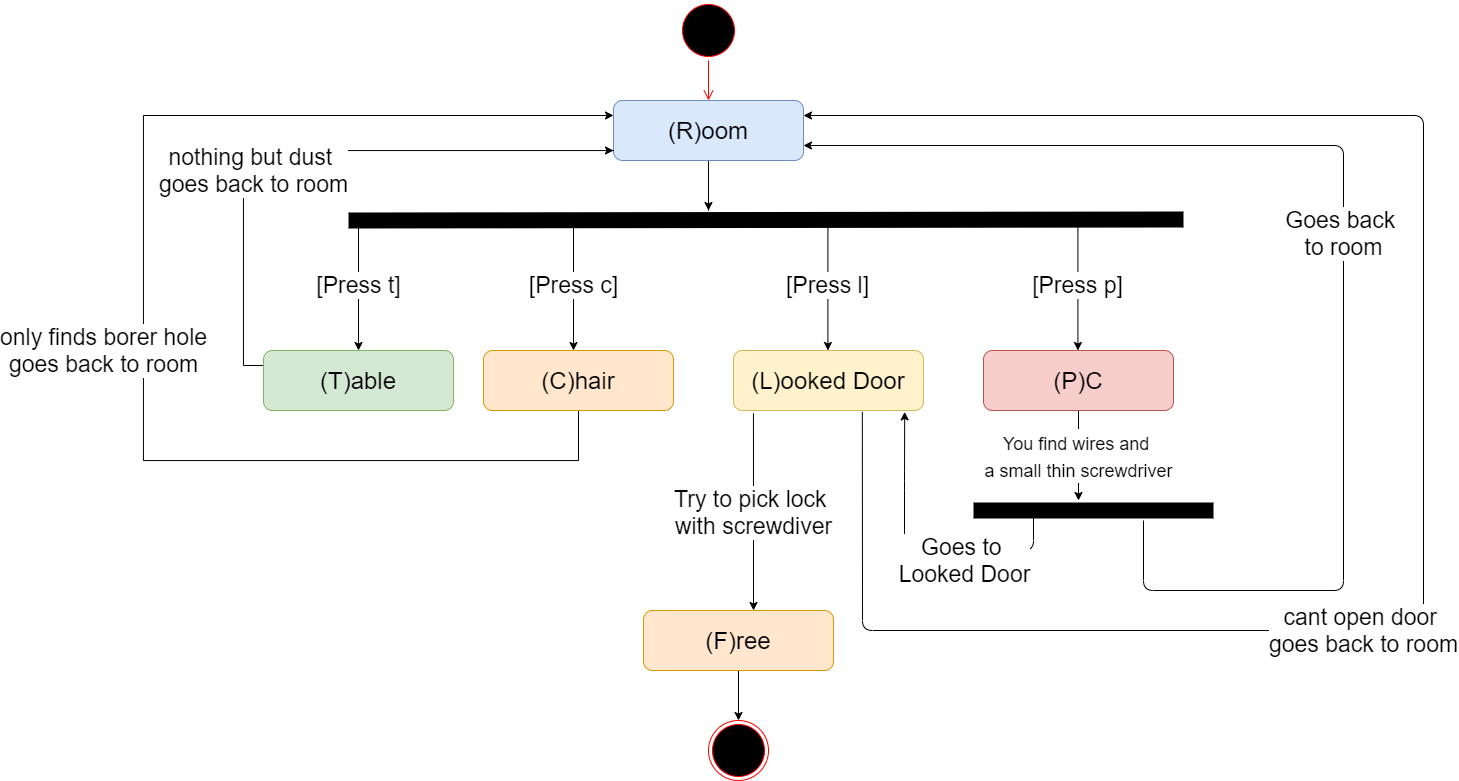

The diagram above was exported from draw.io. Its source (the exported page's mxGraphModel, read from the mxfile embedded in the PNG):
<mxGraphModel dx="2773" dy="901" grid="1" gridSize="10" guides="1" tooltips="1" connect="1" arrows="1" fold="1" page="1" pageScale="1" pageWidth="1100" pageHeight="850" background="#ffffff" math="0" shadow="0">
  <root>
    <mxCell id="0" />
    <mxCell id="1" parent="0" />
    <mxCell id="ZqTUNeXwhnmys-voi0IT-2" value="" style="ellipse;html=1;shape=startState;fillColor=#000000;strokeColor=#ff0000;" vertex="1" parent="1">
      <mxGeometry x="575" y="40" width="60" height="60" as="geometry" />
    </mxCell>
    <mxCell id="ZqTUNeXwhnmys-voi0IT-3" value="" style="edgeStyle=orthogonalEdgeStyle;html=1;verticalAlign=bottom;endArrow=open;endSize=8;strokeColor=#ff0000;" edge="1" source="ZqTUNeXwhnmys-voi0IT-2" parent="1">
      <mxGeometry relative="1" as="geometry">
        <mxPoint x="605" y="140" as="targetPoint" />
      </mxGeometry>
    </mxCell>
    <mxCell id="ZqTUNeXwhnmys-voi0IT-11" style="edgeStyle=orthogonalEdgeStyle;rounded=0;orthogonalLoop=1;jettySize=auto;html=1;strokeWidth=1;" edge="1" parent="1" source="ZqTUNeXwhnmys-voi0IT-5">
      <mxGeometry relative="1" as="geometry">
        <mxPoint x="605" y="250" as="targetPoint" />
        <Array as="points">
          <mxPoint x="605" y="250" />
        </Array>
      </mxGeometry>
    </mxCell>
    <mxCell id="ZqTUNeXwhnmys-voi0IT-5" value="&lt;font style=&quot;font-size: 24px&quot;&gt;(R)oom&lt;/font&gt;" style="rounded=1;whiteSpace=wrap;html=1;fillColor=#dae8fc;strokeColor=#6c8ebf;" vertex="1" parent="1">
      <mxGeometry x="510" y="140" width="190" height="60" as="geometry" />
    </mxCell>
    <mxCell id="ZqTUNeXwhnmys-voi0IT-13" value="nothing but dust&amp;nbsp;&lt;br&gt;goes back to room" style="edgeStyle=orthogonalEdgeStyle;rounded=0;orthogonalLoop=1;jettySize=auto;html=1;strokeWidth=1;fontSize=23;" edge="1" parent="1" source="ZqTUNeXwhnmys-voi0IT-6">
      <mxGeometry x="-0.2892" y="-10" relative="1" as="geometry">
        <mxPoint x="510" y="190" as="targetPoint" />
        <Array as="points">
          <mxPoint x="140" y="405" />
          <mxPoint x="140" y="190" />
          <mxPoint x="510" y="190" />
        </Array>
        <mxPoint as="offset" />
      </mxGeometry>
    </mxCell>
    <mxCell id="ZqTUNeXwhnmys-voi0IT-6" value="&lt;font style=&quot;font-size: 24px&quot;&gt;(T)able&lt;/font&gt;" style="rounded=1;whiteSpace=wrap;html=1;fillColor=#d5e8d4;strokeColor=#82b366;" vertex="1" parent="1">
      <mxGeometry x="160" y="390" width="190" height="60" as="geometry" />
    </mxCell>
    <mxCell id="ZqTUNeXwhnmys-voi0IT-15" value="only finds borer hole&lt;br&gt;goes back to room" style="edgeStyle=orthogonalEdgeStyle;rounded=0;orthogonalLoop=1;jettySize=auto;html=1;strokeWidth=1;fontSize=23;entryX=0;entryY=0.25;entryDx=0;entryDy=0;" edge="1" parent="1" source="ZqTUNeXwhnmys-voi0IT-7" target="ZqTUNeXwhnmys-voi0IT-5">
      <mxGeometry x="-0.0846" y="40" relative="1" as="geometry">
        <mxPoint x="475" y="530" as="targetPoint" />
        <Array as="points">
          <mxPoint x="475" y="500" />
          <mxPoint x="40" y="500" />
          <mxPoint x="40" y="155" />
        </Array>
        <mxPoint as="offset" />
      </mxGeometry>
    </mxCell>
    <mxCell id="ZqTUNeXwhnmys-voi0IT-7" value="&lt;font style=&quot;font-size: 24px&quot;&gt;(C)hair&lt;/font&gt;" style="rounded=1;whiteSpace=wrap;html=1;fillColor=#ffe6cc;strokeColor=#d79b00;" vertex="1" parent="1">
      <mxGeometry x="380" y="390" width="190" height="60" as="geometry" />
    </mxCell>
    <mxCell id="ZqTUNeXwhnmys-voi0IT-8" value="&lt;font style=&quot;font-size: 24px&quot;&gt;(L)ooked Door&lt;/font&gt;" style="rounded=1;whiteSpace=wrap;html=1;fillColor=#fff2cc;strokeColor=#d6b656;" vertex="1" parent="1">
      <mxGeometry x="630" y="390" width="190" height="60" as="geometry" />
    </mxCell>
    <mxCell id="ZqTUNeXwhnmys-voi0IT-20" value="&lt;font style=&quot;font-size: 18px&quot;&gt;&lt;span style=&quot;color: rgb(0 , 0 , 0) ; font-family: &amp;#34;helvetica&amp;#34; ; font-style: normal ; font-weight: 400 ; letter-spacing: normal ; text-align: center ; text-indent: 0px ; text-transform: none ; word-spacing: 0px ; background-color: rgb(255 , 255 , 255) ; display: inline ; float: none&quot;&gt;You find wires and&amp;nbsp;&lt;/span&gt;&lt;br style=&quot;color: rgb(0 , 0 , 0) ; font-family: &amp;#34;helvetica&amp;#34; ; font-style: normal ; font-weight: 400 ; letter-spacing: normal ; text-align: center ; text-indent: 0px ; text-transform: none ; word-spacing: 0px&quot;&gt;&lt;span style=&quot;color: rgb(0 , 0 , 0) ; font-family: &amp;#34;helvetica&amp;#34; ; font-style: normal ; font-weight: 400 ; letter-spacing: normal ; text-align: center ; text-indent: 0px ; text-transform: none ; word-spacing: 0px ; background-color: rgb(255 , 255 , 255) ; display: inline ; float: none&quot;&gt;a small thin screwdriver&lt;/span&gt;&lt;br&gt;&lt;/font&gt;" style="edgeStyle=orthogonalEdgeStyle;rounded=0;orthogonalLoop=1;jettySize=auto;html=1;strokeWidth=1;fontSize=23;" edge="1" parent="1" source="ZqTUNeXwhnmys-voi0IT-9">
      <mxGeometry relative="1" as="geometry">
        <mxPoint x="975" y="540" as="targetPoint" />
      </mxGeometry>
    </mxCell>
    <mxCell id="ZqTUNeXwhnmys-voi0IT-9" value="&lt;font style=&quot;font-size: 24px&quot;&gt;(P)C&lt;/font&gt;" style="rounded=1;whiteSpace=wrap;html=1;fillColor=#f8cecc;strokeColor=#b85450;" vertex="1" parent="1">
      <mxGeometry x="880" y="390" width="190" height="60" as="geometry" />
    </mxCell>
    <mxCell id="ZqTUNeXwhnmys-voi0IT-10" value="" style="endArrow=none;html=1;strokeWidth=16;" edge="1" parent="1">
      <mxGeometry width="50" height="50" relative="1" as="geometry">
        <mxPoint x="245" y="260" as="sourcePoint" />
        <mxPoint x="1080" y="259" as="targetPoint" />
      </mxGeometry>
    </mxCell>
    <mxCell id="ZqTUNeXwhnmys-voi0IT-12" value="[Press t]" style="endArrow=classic;html=1;strokeWidth=1;entryX=0.5;entryY=0;entryDx=0;entryDy=0;fontSize=23;" edge="1" parent="1" target="ZqTUNeXwhnmys-voi0IT-6">
      <mxGeometry width="50" height="50" relative="1" as="geometry">
        <mxPoint x="255" y="260" as="sourcePoint" />
        <mxPoint x="600" y="350" as="targetPoint" />
      </mxGeometry>
    </mxCell>
    <mxCell id="ZqTUNeXwhnmys-voi0IT-14" value="[Press c]" style="endArrow=classic;html=1;strokeWidth=1;entryX=0.5;entryY=0;entryDx=0;entryDy=0;fontSize=23;" edge="1" parent="1">
      <mxGeometry width="50" height="50" relative="1" as="geometry">
        <mxPoint x="470" y="260" as="sourcePoint" />
        <mxPoint x="470" y="390" as="targetPoint" />
      </mxGeometry>
    </mxCell>
    <mxCell id="ZqTUNeXwhnmys-voi0IT-16" value="[Press p]" style="endArrow=classic;html=1;strokeWidth=1;entryX=0.5;entryY=0;entryDx=0;entryDy=0;fontSize=23;" edge="1" parent="1">
      <mxGeometry width="50" height="50" relative="1" as="geometry">
        <mxPoint x="974.4099999999995" y="260" as="sourcePoint" />
        <mxPoint x="974.4099999999995" y="390" as="targetPoint" />
      </mxGeometry>
    </mxCell>
    <mxCell id="ZqTUNeXwhnmys-voi0IT-19" value="" style="endArrow=none;html=1;strokeWidth=16;" edge="1" parent="1">
      <mxGeometry width="50" height="50" relative="1" as="geometry">
        <mxPoint x="870" y="550" as="sourcePoint" />
        <mxPoint x="1110" y="550" as="targetPoint" />
      </mxGeometry>
    </mxCell>
    <mxCell id="ZqTUNeXwhnmys-voi0IT-21" value="Goes back &lt;br&gt;to room" style="endArrow=classic;html=1;strokeWidth=1;fontSize=23;entryX=1;entryY=0.75;entryDx=0;entryDy=0;" edge="1" parent="1" target="ZqTUNeXwhnmys-voi0IT-5">
      <mxGeometry width="50" height="50" relative="1" as="geometry">
        <mxPoint x="1040" y="560" as="sourcePoint" />
        <mxPoint x="1229" y="150" as="targetPoint" />
        <Array as="points">
          <mxPoint x="1040" y="630" />
          <mxPoint x="1240" y="630" />
          <mxPoint x="1240" y="185" />
        </Array>
      </mxGeometry>
    </mxCell>
    <mxCell id="ZqTUNeXwhnmys-voi0IT-22" value="Goes to &lt;br&gt;Looked Door" style="endArrow=classic;html=1;strokeWidth=1;fontSize=23;entryX=0.901;entryY=1.023;entryDx=0;entryDy=0;entryPerimeter=0;" edge="1" parent="1" target="ZqTUNeXwhnmys-voi0IT-8">
      <mxGeometry x="-0.3172" y="10" width="50" height="50" relative="1" as="geometry">
        <mxPoint x="930" y="557" as="sourcePoint" />
        <mxPoint x="930" y="620" as="targetPoint" />
        <Array as="points">
          <mxPoint x="930" y="590" />
          <mxPoint x="801" y="590" />
          <mxPoint x="801" y="520" />
        </Array>
        <mxPoint as="offset" />
      </mxGeometry>
    </mxCell>
    <mxCell id="ZqTUNeXwhnmys-voi0IT-23" value="[Press l]" style="endArrow=classic;html=1;strokeWidth=1;entryX=0.5;entryY=0;entryDx=0;entryDy=0;fontSize=23;" edge="1" parent="1">
      <mxGeometry width="50" height="50" relative="1" as="geometry">
        <mxPoint x="724.4099999999995" y="260" as="sourcePoint" />
        <mxPoint x="724.4099999999995" y="390" as="targetPoint" />
      </mxGeometry>
    </mxCell>
    <mxCell id="ZqTUNeXwhnmys-voi0IT-30" style="edgeStyle=orthogonalEdgeStyle;rounded=0;orthogonalLoop=1;jettySize=auto;html=1;entryX=0.5;entryY=0;entryDx=0;entryDy=0;strokeWidth=1;fontSize=23;" edge="1" parent="1" source="ZqTUNeXwhnmys-voi0IT-24" target="ZqTUNeXwhnmys-voi0IT-29">
      <mxGeometry relative="1" as="geometry" />
    </mxCell>
    <mxCell id="ZqTUNeXwhnmys-voi0IT-24" value="&lt;font style=&quot;font-size: 24px&quot;&gt;(F)ree&lt;/font&gt;" style="rounded=1;whiteSpace=wrap;html=1;fillColor=#ffe6cc;strokeColor=#d79b00;" vertex="1" parent="1">
      <mxGeometry x="540" y="650" width="190" height="60" as="geometry" />
    </mxCell>
    <mxCell id="ZqTUNeXwhnmys-voi0IT-26" value="cant open door &lt;br&gt;goes back to room" style="endArrow=classic;html=1;strokeWidth=1;fontSize=23;exitX=0.678;exitY=1.023;exitDx=0;exitDy=0;exitPerimeter=0;entryX=1;entryY=0.25;entryDx=0;entryDy=0;" edge="1" parent="1" source="ZqTUNeXwhnmys-voi0IT-8" target="ZqTUNeXwhnmys-voi0IT-5">
      <mxGeometry x="-0.2483" width="50" height="50" relative="1" as="geometry">
        <mxPoint x="610" y="600" as="sourcePoint" />
        <mxPoint x="1360" y="140" as="targetPoint" />
        <Array as="points">
          <mxPoint x="759" y="670" />
          <mxPoint x="1320" y="670" />
          <mxPoint x="1320" y="155" />
        </Array>
        <mxPoint as="offset" />
      </mxGeometry>
    </mxCell>
    <mxCell id="ZqTUNeXwhnmys-voi0IT-29" value="" style="ellipse;html=1;shape=endState;fillColor=#000000;strokeColor=#ff0000;fontSize=23;" vertex="1" parent="1">
      <mxGeometry x="605" y="760" width="60" height="60" as="geometry" />
    </mxCell>
    <mxCell id="ZqTUNeXwhnmys-voi0IT-31" value="&lt;span style=&quot;color: rgb(0 , 0 , 0) ; font-family: &amp;#34;helvetica&amp;#34; ; font-size: 23px ; font-style: normal ; font-weight: 400 ; letter-spacing: normal ; text-align: center ; text-indent: 0px ; text-transform: none ; word-spacing: 0px ; background-color: rgb(255 , 255 , 255) ; display: inline ; float: none&quot;&gt;Try to pick lock&lt;span&gt;&amp;nbsp;&lt;/span&gt;&lt;/span&gt;&lt;br style=&quot;color: rgb(0 , 0 , 0) ; font-family: &amp;#34;helvetica&amp;#34; ; font-size: 23px ; font-style: normal ; font-weight: 400 ; letter-spacing: normal ; text-align: center ; text-indent: 0px ; text-transform: none ; word-spacing: 0px&quot;&gt;&lt;span style=&quot;color: rgb(0 , 0 , 0) ; font-family: &amp;#34;helvetica&amp;#34; ; font-size: 23px ; font-style: normal ; font-weight: 400 ; letter-spacing: normal ; text-align: center ; text-indent: 0px ; text-transform: none ; word-spacing: 0px ; background-color: rgb(255 , 255 , 255) ; display: inline ; float: none&quot;&gt;with screwdiver&lt;/span&gt;" style="endArrow=classic;html=1;strokeWidth=1;fontSize=23;exitX=0.105;exitY=1.047;exitDx=0;exitDy=0;exitPerimeter=0;entryX=0.579;entryY=0;entryDx=0;entryDy=0;entryPerimeter=0;" edge="1" parent="1" source="ZqTUNeXwhnmys-voi0IT-8" target="ZqTUNeXwhnmys-voi0IT-24">
      <mxGeometry width="50" height="50" relative="1" as="geometry">
        <mxPoint x="750" y="480" as="sourcePoint" />
        <mxPoint x="800" y="430" as="targetPoint" />
      </mxGeometry>
    </mxCell>
  </root>
</mxGraphModel>